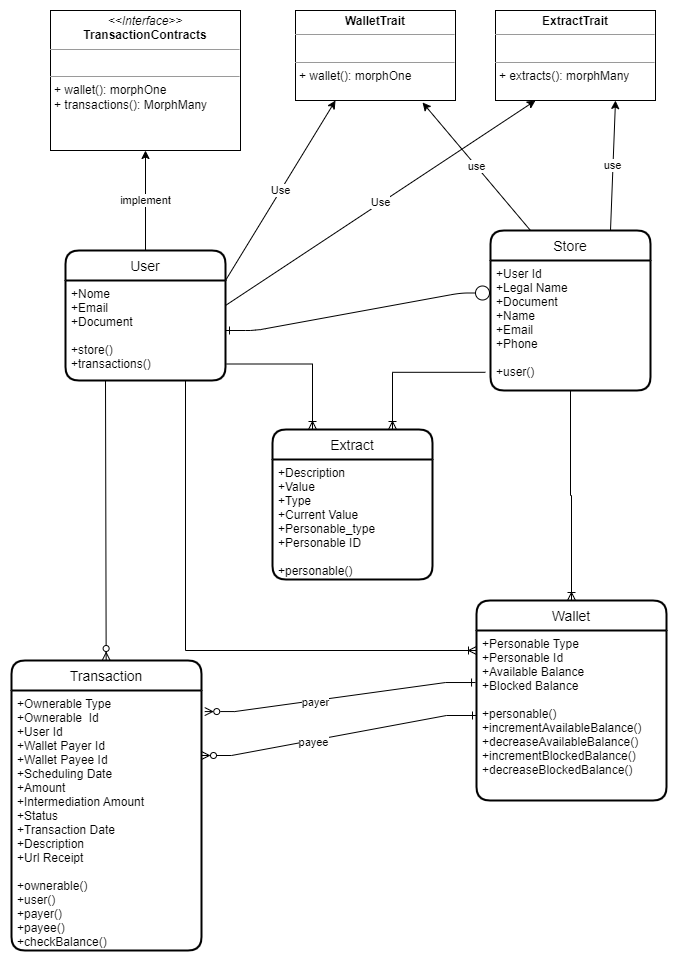

The diagram above was exported from draw.io. Its source (the exported page's mxGraphModel, read from the mxfile embedded in the PNG):
<mxGraphModel dx="804" dy="625" grid="1" gridSize="10" guides="1" tooltips="1" connect="1" arrows="1" fold="1" page="1" pageScale="1" pageWidth="827" pageHeight="1169" math="0" shadow="0">
  <root>
    <mxCell id="0" />
    <mxCell id="1" parent="0" />
    <mxCell id="BwRWOwD4JziCoI06GESa-17" value="Use" style="endArrow=classic;html=1;rounded=0;exitX=1;exitY=0.25;exitDx=0;exitDy=0;entryX=0.25;entryY=1;entryDx=0;entryDy=0;" parent="1" source="BwRWOwD4JziCoI06GESa-36" target="BwRWOwD4JziCoI06GESa-44" edge="1">
      <mxGeometry width="50" height="50" relative="1" as="geometry">
        <mxPoint x="330" y="430" as="sourcePoint" />
        <mxPoint x="380" y="380" as="targetPoint" />
      </mxGeometry>
    </mxCell>
    <mxCell id="BwRWOwD4JziCoI06GESa-18" value="use" style="endArrow=classic;html=1;rounded=0;entryX=0.75;entryY=1;entryDx=0;entryDy=0;exitX=0.75;exitY=0;exitDx=0;exitDy=0;" parent="1" source="BwRWOwD4JziCoI06GESa-38" target="BwRWOwD4JziCoI06GESa-44" edge="1">
      <mxGeometry width="50" height="50" relative="1" as="geometry">
        <mxPoint x="330" y="430" as="sourcePoint" />
        <mxPoint x="380" y="380" as="targetPoint" />
      </mxGeometry>
    </mxCell>
    <mxCell id="BwRWOwD4JziCoI06GESa-20" value="implement" style="endArrow=classic;html=1;rounded=0;entryX=0.5;entryY=1;entryDx=0;entryDy=0;exitX=0.5;exitY=0;exitDx=0;exitDy=0;" parent="1" source="BwRWOwD4JziCoI06GESa-35" target="BwRWOwD4JziCoI06GESa-43" edge="1">
      <mxGeometry width="50" height="50" relative="1" as="geometry">
        <mxPoint x="330" y="430" as="sourcePoint" />
        <mxPoint x="380" y="380" as="targetPoint" />
      </mxGeometry>
    </mxCell>
    <mxCell id="BwRWOwD4JziCoI06GESa-21" value="" style="edgeStyle=orthogonalEdgeStyle;fontSize=12;html=1;endArrow=ERoneToMany;startArrow=none;rounded=0;entryX=0.5;entryY=0;entryDx=0;entryDy=0;exitX=0.5;exitY=1;exitDx=0;exitDy=0;strokeColor=default;startFill=0;" parent="1" source="BwRWOwD4JziCoI06GESa-39" target="BwRWOwD4JziCoI06GESa-48" edge="1">
      <mxGeometry width="100" height="100" relative="1" as="geometry">
        <mxPoint x="530" y="440" as="sourcePoint" />
        <mxPoint x="410" y="360" as="targetPoint" />
      </mxGeometry>
    </mxCell>
    <mxCell id="BwRWOwD4JziCoI06GESa-22" value="" style="edgeStyle=orthogonalEdgeStyle;fontSize=12;html=1;endArrow=ERoneToMany;startArrow=none;rounded=0;entryX=0;entryY=0.25;entryDx=0;entryDy=0;startFill=0;exitX=0.75;exitY=1;exitDx=0;exitDy=0;" parent="1" source="BwRWOwD4JziCoI06GESa-36" target="BwRWOwD4JziCoI06GESa-48" edge="1">
      <mxGeometry width="100" height="100" relative="1" as="geometry">
        <mxPoint x="200" y="300" as="sourcePoint" />
        <mxPoint x="410" y="360" as="targetPoint" />
      </mxGeometry>
    </mxCell>
    <mxCell id="BwRWOwD4JziCoI06GESa-23" value="" style="edgeStyle=entityRelationEdgeStyle;fontSize=12;html=1;endArrow=ERone;startArrow=ERzeroToMany;rounded=0;exitX=1.017;exitY=0.081;exitDx=0;exitDy=0;entryX=-0.005;entryY=0.306;entryDx=0;entryDy=0;startFill=0;endFill=0;entryPerimeter=0;exitPerimeter=0;" parent="1" source="BwRWOwD4JziCoI06GESa-55" target="BwRWOwD4JziCoI06GESa-49" edge="1">
      <mxGeometry width="100" height="100" relative="1" as="geometry">
        <mxPoint x="310" y="540" as="sourcePoint" />
        <mxPoint x="410" y="440" as="targetPoint" />
      </mxGeometry>
    </mxCell>
    <mxCell id="BwRWOwD4JziCoI06GESa-24" value="payer" style="edgeLabel;html=1;align=center;verticalAlign=middle;resizable=0;points=[];" parent="BwRWOwD4JziCoI06GESa-23" vertex="1" connectable="0">
      <mxGeometry x="-0.1867" y="-2" relative="1" as="geometry">
        <mxPoint as="offset" />
      </mxGeometry>
    </mxCell>
    <mxCell id="BwRWOwD4JziCoI06GESa-25" value="" style="edgeStyle=entityRelationEdgeStyle;fontSize=12;html=1;endArrow=ERone;startArrow=ERzeroToMany;rounded=0;exitX=1;exitY=0.25;exitDx=0;exitDy=0;entryX=0;entryY=0.5;entryDx=0;entryDy=0;startFill=0;endFill=0;" parent="1" source="BwRWOwD4JziCoI06GESa-55" target="BwRWOwD4JziCoI06GESa-49" edge="1">
      <mxGeometry width="100" height="100" relative="1" as="geometry">
        <mxPoint x="250" y="660" as="sourcePoint" />
        <mxPoint x="400" y="660" as="targetPoint" />
      </mxGeometry>
    </mxCell>
    <mxCell id="BwRWOwD4JziCoI06GESa-26" value="payee" style="edgeLabel;html=1;align=center;verticalAlign=middle;resizable=0;points=[];" parent="BwRWOwD4JziCoI06GESa-25" vertex="1" connectable="0">
      <mxGeometry x="-0.1867" y="-2" relative="1" as="geometry">
        <mxPoint as="offset" />
      </mxGeometry>
    </mxCell>
    <mxCell id="BwRWOwD4JziCoI06GESa-29" value="" style="fontSize=12;html=1;endArrow=ERzeroToMany;startArrow=baseDash;rounded=0;exitX=0.25;exitY=1;exitDx=0;exitDy=0;strokeColor=default;startFill=0;" parent="1" source="BwRWOwD4JziCoI06GESa-36" target="BwRWOwD4JziCoI06GESa-54" edge="1">
      <mxGeometry width="100" height="100" relative="1" as="geometry">
        <mxPoint x="190" y="397" as="sourcePoint" />
        <mxPoint x="188" y="535" as="targetPoint" />
      </mxGeometry>
    </mxCell>
    <mxCell id="BwRWOwD4JziCoI06GESa-32" value="" style="edgeStyle=entityRelationEdgeStyle;fontSize=12;html=1;endArrow=circle;startArrow=ERone;strokeColor=default;entryX=0;entryY=0.25;entryDx=0;entryDy=0;exitX=1;exitY=0.5;exitDx=0;exitDy=0;startFill=0;endFill=0;" parent="1" source="BwRWOwD4JziCoI06GESa-36" target="BwRWOwD4JziCoI06GESa-39" edge="1">
      <mxGeometry width="100" height="100" relative="1" as="geometry">
        <mxPoint x="360" y="560" as="sourcePoint" />
        <mxPoint x="460" y="460" as="targetPoint" />
      </mxGeometry>
    </mxCell>
    <mxCell id="BwRWOwD4JziCoI06GESa-35" value="User" style="swimlane;childLayout=stackLayout;horizontal=1;startSize=30;horizontalStack=0;rounded=1;fontSize=14;fontStyle=0;strokeWidth=2;resizeParent=0;resizeLast=1;shadow=0;dashed=0;align=center;" parent="1" vertex="1">
      <mxGeometry x="140" y="350" width="160" height="130" as="geometry" />
    </mxCell>
    <mxCell id="BwRWOwD4JziCoI06GESa-36" value="+Nome&#10;+Email&#10;+Document&#10;&#10;+store()&#10;+transactions()" style="align=left;strokeColor=none;fillColor=none;spacingLeft=4;fontSize=12;verticalAlign=top;resizable=0;rotatable=0;part=1;rounded=0;" parent="BwRWOwD4JziCoI06GESa-35" vertex="1">
      <mxGeometry y="30" width="160" height="100" as="geometry" />
    </mxCell>
    <mxCell id="BwRWOwD4JziCoI06GESa-38" value="Store" style="swimlane;childLayout=stackLayout;horizontal=1;startSize=30;horizontalStack=0;rounded=1;fontSize=14;fontStyle=0;strokeWidth=2;resizeParent=0;resizeLast=1;shadow=0;dashed=0;align=center;" parent="1" vertex="1">
      <mxGeometry x="565" y="330" width="160" height="160" as="geometry" />
    </mxCell>
    <mxCell id="BwRWOwD4JziCoI06GESa-39" value="+User Id&#10;+Legal Name&#10;+Document&#10;+Name&#10;+Email&#10;+Phone&#10;&#10;+user()" style="align=left;strokeColor=none;fillColor=none;spacingLeft=4;fontSize=12;verticalAlign=top;resizable=0;rotatable=0;part=1;rounded=0;" parent="BwRWOwD4JziCoI06GESa-38" vertex="1">
      <mxGeometry y="30" width="160" height="130" as="geometry" />
    </mxCell>
    <mxCell id="BwRWOwD4JziCoI06GESa-43" value="&lt;p style=&quot;margin: 0px ; margin-top: 4px ; text-align: center&quot;&gt;&lt;i&gt;&amp;lt;&amp;lt;Interface&amp;gt;&amp;gt;&lt;/i&gt;&lt;br&gt;&lt;b&gt;TransactionContracts&lt;/b&gt;&lt;br&gt;&lt;/p&gt;&lt;hr size=&quot;1&quot;&gt;&lt;p style=&quot;margin: 0px ; margin-left: 4px&quot;&gt;&lt;br&gt;&lt;/p&gt;&lt;hr size=&quot;1&quot;&gt;&lt;p style=&quot;margin: 0px ; margin-left: 4px&quot;&gt;+ wallet(): morphOne&lt;br&gt;+ transactions(): MorphMany&lt;/p&gt;" style="verticalAlign=top;align=left;overflow=fill;fontSize=12;fontFamily=Helvetica;html=1;rounded=0;" parent="1" vertex="1">
      <mxGeometry x="125" y="110" width="190" height="140" as="geometry" />
    </mxCell>
    <mxCell id="BwRWOwD4JziCoI06GESa-44" value="&lt;p style=&quot;margin: 0px ; margin-top: 4px ; text-align: center&quot;&gt;&lt;b&gt;ExtractTrait&lt;/b&gt;&lt;br&gt;&lt;/p&gt;&lt;hr size=&quot;1&quot;&gt;&lt;p style=&quot;margin: 0px ; margin-left: 4px&quot;&gt;&lt;br&gt;&lt;/p&gt;&lt;hr size=&quot;1&quot;&gt;&lt;p style=&quot;margin: 0px ; margin-left: 4px&quot;&gt;+ extracts(): morphMany&lt;/p&gt;" style="verticalAlign=top;align=left;overflow=fill;fontSize=12;fontFamily=Helvetica;html=1;rounded=0;" parent="1" vertex="1">
      <mxGeometry x="570" y="110" width="160" height="90" as="geometry" />
    </mxCell>
    <mxCell id="BwRWOwD4JziCoI06GESa-45" value="&lt;p style=&quot;margin: 0px ; margin-top: 4px ; text-align: center&quot;&gt;&lt;b&gt;WalletTrait&lt;/b&gt;&lt;br&gt;&lt;/p&gt;&lt;hr size=&quot;1&quot;&gt;&lt;p style=&quot;margin: 0px ; margin-left: 4px&quot;&gt;&lt;br&gt;&lt;/p&gt;&lt;hr size=&quot;1&quot;&gt;&lt;p style=&quot;margin: 0px ; margin-left: 4px&quot;&gt;+ wallet(): morphOne&lt;/p&gt;" style="verticalAlign=top;align=left;overflow=fill;fontSize=12;fontFamily=Helvetica;html=1;rounded=0;" parent="1" vertex="1">
      <mxGeometry x="370" y="110" width="160" height="90" as="geometry" />
    </mxCell>
    <mxCell id="BwRWOwD4JziCoI06GESa-46" value="Use" style="endArrow=classic;html=1;rounded=0;exitX=1;exitY=0;exitDx=0;exitDy=0;entryX=0.25;entryY=1;entryDx=0;entryDy=0;" parent="1" source="BwRWOwD4JziCoI06GESa-36" target="BwRWOwD4JziCoI06GESa-45" edge="1">
      <mxGeometry width="50" height="50" relative="1" as="geometry">
        <mxPoint x="310" y="435" as="sourcePoint" />
        <mxPoint x="620" y="210" as="targetPoint" />
      </mxGeometry>
    </mxCell>
    <mxCell id="BwRWOwD4JziCoI06GESa-47" value="use" style="endArrow=classic;html=1;rounded=0;entryX=0.794;entryY=1.022;entryDx=0;entryDy=0;exitX=0.25;exitY=0;exitDx=0;exitDy=0;entryPerimeter=0;" parent="1" source="BwRWOwD4JziCoI06GESa-38" target="BwRWOwD4JziCoI06GESa-45" edge="1">
      <mxGeometry width="50" height="50" relative="1" as="geometry">
        <mxPoint x="690" y="340" as="sourcePoint" />
        <mxPoint x="700" y="210" as="targetPoint" />
      </mxGeometry>
    </mxCell>
    <mxCell id="BwRWOwD4JziCoI06GESa-48" value="Wallet" style="swimlane;childLayout=stackLayout;horizontal=1;startSize=30;horizontalStack=0;rounded=1;fontSize=14;fontStyle=0;strokeWidth=2;resizeParent=0;resizeLast=1;shadow=0;dashed=0;align=center;" parent="1" vertex="1">
      <mxGeometry x="551" y="700" width="190" height="200" as="geometry" />
    </mxCell>
    <mxCell id="BwRWOwD4JziCoI06GESa-49" value="+Personable Type&#10;+Personable Id&#10;+Available Balance&#10;+Blocked Balance&#10;&#10;+personable()&#10;+incrementAvailableBalance()&#10;+decreaseAvailableBalance()&#10;+incrementBlockedBalance()&#10;+decreaseBlockedBalance()" style="align=left;strokeColor=none;fillColor=none;spacingLeft=4;fontSize=12;verticalAlign=top;resizable=0;rotatable=0;part=1;rounded=0;" parent="BwRWOwD4JziCoI06GESa-48" vertex="1">
      <mxGeometry y="30" width="190" height="170" as="geometry" />
    </mxCell>
    <mxCell id="BwRWOwD4JziCoI06GESa-54" value="Transaction" style="swimlane;childLayout=stackLayout;horizontal=1;startSize=30;horizontalStack=0;rounded=1;fontSize=14;fontStyle=0;strokeWidth=2;resizeParent=0;resizeLast=1;shadow=0;dashed=0;align=center;" parent="1" vertex="1">
      <mxGeometry x="86" y="760" width="190" height="290" as="geometry" />
    </mxCell>
    <mxCell id="BwRWOwD4JziCoI06GESa-55" value="+Ownerable Type&#10;+Ownerable  Id&#10;+User Id&#10;+Wallet Payer Id&#10;+Wallet Payee Id&#10;+Scheduling Date&#10;+Amount&#10;+Intermediation Amount&#10;+Status&#10;+Transaction Date&#10;+Description&#10;+Url Receipt&#10;&#10;+ownerable()&#10;+user()&#10;+payer()&#10;+payee()&#10;+checkBalance()" style="align=left;strokeColor=none;fillColor=none;spacingLeft=4;fontSize=12;verticalAlign=top;resizable=0;rotatable=0;part=1;rounded=0;" parent="BwRWOwD4JziCoI06GESa-54" vertex="1">
      <mxGeometry y="30" width="190" height="260" as="geometry" />
    </mxCell>
    <mxCell id="BwRWOwD4JziCoI06GESa-56" value="Extract" style="swimlane;childLayout=stackLayout;horizontal=1;startSize=30;horizontalStack=0;rounded=1;fontSize=14;fontStyle=0;strokeWidth=2;resizeParent=0;resizeLast=1;shadow=0;dashed=0;align=center;" parent="1" vertex="1">
      <mxGeometry x="347" y="529" width="160" height="150" as="geometry" />
    </mxCell>
    <mxCell id="BwRWOwD4JziCoI06GESa-57" value="+Description&#10;+Value&#10;+Type&#10;+Current Value&#10;+Personable_type&#10;+Personable ID&#10;&#10;+personable()" style="align=left;strokeColor=none;fillColor=none;spacingLeft=4;fontSize=12;verticalAlign=top;resizable=0;rotatable=0;part=1;rounded=0;" parent="BwRWOwD4JziCoI06GESa-56" vertex="1">
      <mxGeometry y="30" width="160" height="120" as="geometry" />
    </mxCell>
    <mxCell id="BwRWOwD4JziCoI06GESa-59" value="" style="edgeStyle=orthogonalEdgeStyle;fontSize=12;html=1;endArrow=ERoneToMany;startArrow=none;rounded=0;entryX=0.75;entryY=0;entryDx=0;entryDy=0;strokeColor=default;startFill=0;exitX=-0.032;exitY=0.86;exitDx=0;exitDy=0;exitPerimeter=0;" parent="1" source="BwRWOwD4JziCoI06GESa-39" target="BwRWOwD4JziCoI06GESa-56" edge="1">
      <mxGeometry width="100" height="100" relative="1" as="geometry">
        <mxPoint x="540" y="420" as="sourcePoint" />
        <mxPoint x="656" y="710" as="targetPoint" />
      </mxGeometry>
    </mxCell>
    <mxCell id="BwRWOwD4JziCoI06GESa-60" value="" style="edgeStyle=orthogonalEdgeStyle;fontSize=12;html=1;endArrow=ERoneToMany;startArrow=none;rounded=0;entryX=0.25;entryY=0;entryDx=0;entryDy=0;strokeColor=default;startFill=0;exitX=1.007;exitY=0.835;exitDx=0;exitDy=0;exitPerimeter=0;" parent="1" source="BwRWOwD4JziCoI06GESa-36" target="BwRWOwD4JziCoI06GESa-56" edge="1">
      <mxGeometry width="100" height="100" relative="1" as="geometry">
        <mxPoint x="569.8799999999999" y="481.79999999999995" as="sourcePoint" />
        <mxPoint x="464" y="580" as="targetPoint" />
      </mxGeometry>
    </mxCell>
  </root>
</mxGraphModel>